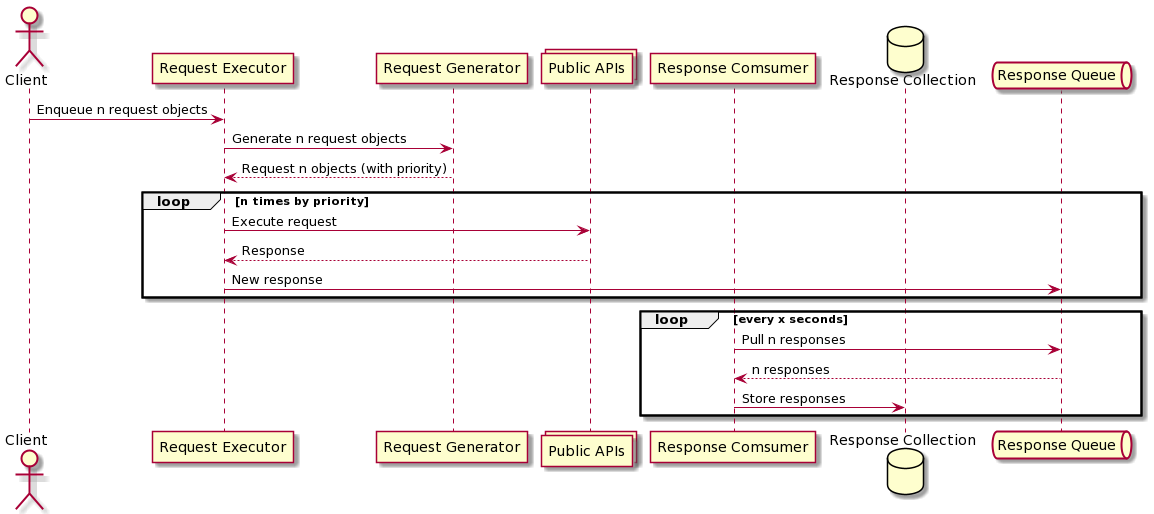

The diagram above was rendered by PlantUML. Its source (embedded in the PNG):
@startuml
actor client as "Client"
participant req_exe as "Request Executor"
participant req_gen as "Request Generator"
collections pub_api as "Public APIs"
participant res_con as "Response Comsumer"
database res_db as "Response Collection"
queue res_q as "Response Queue"

client -> req_exe: Enqueue n request objects
req_exe -> req_gen: Generate n request objects
req_gen --> req_exe: Request n objects (with priority)

loop n times by priority
    req_exe -> pub_api: Execute request
    pub_api --> req_exe: Response
    req_exe -> res_q: New response
end

loop every x seconds
    res_con -> res_q: Pull n responses
    res_q --> res_con: n responses
    res_con -> res_db: Store responses
end
@enduml